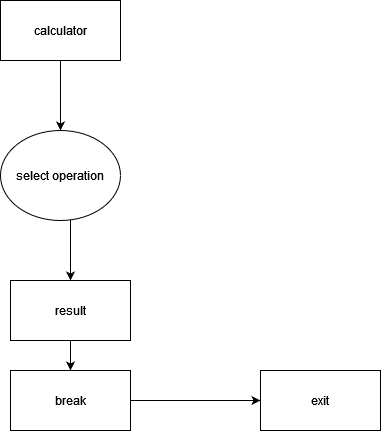

The diagram above was exported from draw.io. Its source (the exported page's mxGraphModel, read from the mxfile embedded in the PNG):
<mxGraphModel dx="1038" dy="487" grid="1" gridSize="10" guides="1" tooltips="1" connect="1" arrows="1" fold="1" page="1" pageScale="1" pageWidth="850" pageHeight="1100" math="0" shadow="0">
  <root>
    <mxCell id="0" />
    <mxCell id="1" parent="0" />
    <mxCell id="Cf6ALWEx_lHadTEz_diO-2" style="edgeStyle=orthogonalEdgeStyle;rounded=0;orthogonalLoop=1;jettySize=auto;html=1;" parent="1" source="Cf6ALWEx_lHadTEz_diO-1" target="Cf6ALWEx_lHadTEz_diO-3" edge="1">
      <mxGeometry relative="1" as="geometry">
        <mxPoint x="340" y="130" as="targetPoint" />
      </mxGeometry>
    </mxCell>
    <mxCell id="Cf6ALWEx_lHadTEz_diO-1" value="calculator" style="rounded=0;whiteSpace=wrap;html=1;" parent="1" vertex="1">
      <mxGeometry x="280" y="30" width="120" height="60" as="geometry" />
    </mxCell>
    <mxCell id="Cf6ALWEx_lHadTEz_diO-4" style="edgeStyle=orthogonalEdgeStyle;rounded=0;orthogonalLoop=1;jettySize=auto;html=1;" parent="1" source="Cf6ALWEx_lHadTEz_diO-3" target="Cf6ALWEx_lHadTEz_diO-5" edge="1">
      <mxGeometry relative="1" as="geometry">
        <mxPoint x="340" y="290" as="targetPoint" />
        <Array as="points">
          <mxPoint x="350" y="280" />
          <mxPoint x="350" y="280" />
        </Array>
      </mxGeometry>
    </mxCell>
    <mxCell id="Cf6ALWEx_lHadTEz_diO-3" value="select operation" style="ellipse;whiteSpace=wrap;html=1;" parent="1" vertex="1">
      <mxGeometry x="280" y="160" width="120" height="90" as="geometry" />
    </mxCell>
    <mxCell id="Cf6ALWEx_lHadTEz_diO-6" style="edgeStyle=orthogonalEdgeStyle;rounded=0;orthogonalLoop=1;jettySize=auto;html=1;" parent="1" source="Cf6ALWEx_lHadTEz_diO-5" edge="1">
      <mxGeometry relative="1" as="geometry">
        <mxPoint x="350" y="400" as="targetPoint" />
      </mxGeometry>
    </mxCell>
    <mxCell id="Cf6ALWEx_lHadTEz_diO-5" value="result" style="rounded=0;whiteSpace=wrap;html=1;" parent="1" vertex="1">
      <mxGeometry x="290" y="310" width="120" height="60" as="geometry" />
    </mxCell>
    <mxCell id="Cf6ALWEx_lHadTEz_diO-11" style="edgeStyle=orthogonalEdgeStyle;rounded=0;orthogonalLoop=1;jettySize=auto;html=1;" parent="1" source="Cf6ALWEx_lHadTEz_diO-7" target="Cf6ALWEx_lHadTEz_diO-12" edge="1">
      <mxGeometry relative="1" as="geometry">
        <mxPoint x="470" y="430" as="targetPoint" />
      </mxGeometry>
    </mxCell>
    <mxCell id="Cf6ALWEx_lHadTEz_diO-7" value="break" style="rounded=0;whiteSpace=wrap;html=1;" parent="1" vertex="1">
      <mxGeometry x="290" y="400" width="120" height="60" as="geometry" />
    </mxCell>
    <mxCell id="Cf6ALWEx_lHadTEz_diO-12" value="exit" style="rounded=0;whiteSpace=wrap;html=1;" parent="1" vertex="1">
      <mxGeometry x="540" y="400" width="120" height="60" as="geometry" />
    </mxCell>
  </root>
</mxGraphModel>